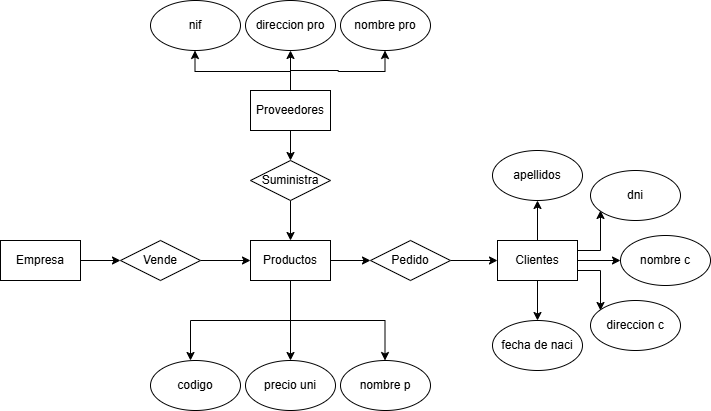

The diagram above was exported from draw.io. Its source (the exported page's mxGraphModel, read from the mxfile embedded in the PNG):
<mxGraphModel dx="1042" dy="562" grid="1" gridSize="10" guides="1" tooltips="1" connect="1" arrows="1" fold="1" page="1" pageScale="1" pageWidth="827" pageHeight="1169" math="0" shadow="0">
  <root>
    <mxCell id="0" />
    <mxCell id="1" parent="0" />
    <mxCell id="DKHnJ-P68hBZHldDde-7-5" edge="1" parent="1" source="DKHnJ-P68hBZHldDde-7-1" style="edgeStyle=orthogonalEdgeStyle;rounded=0;orthogonalLoop=1;jettySize=auto;html=1;" target="DKHnJ-P68hBZHldDde-7-2" value="">
      <mxGeometry relative="1" as="geometry" />
    </mxCell>
    <mxCell id="DKHnJ-P68hBZHldDde-7-1" parent="1" style="rounded=0;whiteSpace=wrap;html=1;" value="Empresa" vertex="1">
      <mxGeometry height="40" width="80" x="250" y="280" as="geometry" />
    </mxCell>
    <mxCell id="DKHnJ-P68hBZHldDde-7-6" edge="1" parent="1" source="DKHnJ-P68hBZHldDde-7-2" style="edgeStyle=orthogonalEdgeStyle;rounded=0;orthogonalLoop=1;jettySize=auto;html=1;" target="DKHnJ-P68hBZHldDde-7-4" value="">
      <mxGeometry relative="1" as="geometry" />
    </mxCell>
    <mxCell id="DKHnJ-P68hBZHldDde-7-2" parent="1" style="rhombus;whiteSpace=wrap;html=1;" value="Vende" vertex="1">
      <mxGeometry height="40" width="80" x="370" y="280" as="geometry" />
    </mxCell>
    <mxCell id="DKHnJ-P68hBZHldDde-7-8" edge="1" parent="1" source="DKHnJ-P68hBZHldDde-7-4" style="edgeStyle=orthogonalEdgeStyle;rounded=0;orthogonalLoop=1;jettySize=auto;html=1;" target="DKHnJ-P68hBZHldDde-7-7" value="">
      <mxGeometry relative="1" as="geometry" />
    </mxCell>
    <mxCell id="DKHnJ-P68hBZHldDde-7-14" edge="1" parent="1" source="DKHnJ-P68hBZHldDde-7-4" style="edgeStyle=orthogonalEdgeStyle;rounded=0;orthogonalLoop=1;jettySize=auto;html=1;" target="DKHnJ-P68hBZHldDde-7-13" value="">
      <mxGeometry relative="1" as="geometry" />
    </mxCell>
    <mxCell id="DKHnJ-P68hBZHldDde-7-4" parent="1" style="rounded=0;whiteSpace=wrap;html=1;" value="Productos" vertex="1">
      <mxGeometry height="40" width="80" x="500" y="280" as="geometry" />
    </mxCell>
    <mxCell id="DKHnJ-P68hBZHldDde-7-10" edge="1" parent="1" source="DKHnJ-P68hBZHldDde-7-7" style="edgeStyle=orthogonalEdgeStyle;rounded=0;orthogonalLoop=1;jettySize=auto;html=1;" target="DKHnJ-P68hBZHldDde-7-9" value="">
      <mxGeometry relative="1" as="geometry" />
    </mxCell>
    <mxCell id="DKHnJ-P68hBZHldDde-7-7" parent="1" style="rhombus;whiteSpace=wrap;html=1;" value="Pedido" vertex="1">
      <mxGeometry height="40" width="80" x="620" y="280" as="geometry" />
    </mxCell>
    <mxCell id="DKHnJ-P68hBZHldDde-7-23" edge="1" parent="1" source="DKHnJ-P68hBZHldDde-7-9" style="edgeStyle=orthogonalEdgeStyle;rounded=0;orthogonalLoop=1;jettySize=auto;html=1;" target="DKHnJ-P68hBZHldDde-7-21" value="">
      <mxGeometry relative="1" as="geometry" />
    </mxCell>
    <mxCell id="DKHnJ-P68hBZHldDde-7-24" edge="1" parent="1" source="DKHnJ-P68hBZHldDde-7-9" style="edgeStyle=orthogonalEdgeStyle;rounded=0;orthogonalLoop=1;jettySize=auto;html=1;" target="DKHnJ-P68hBZHldDde-7-19" value="">
      <mxGeometry relative="1" as="geometry" />
    </mxCell>
    <mxCell id="DKHnJ-P68hBZHldDde-7-25" edge="1" parent="1" source="DKHnJ-P68hBZHldDde-7-9" style="edgeStyle=orthogonalEdgeStyle;rounded=0;orthogonalLoop=1;jettySize=auto;html=1;" target="DKHnJ-P68hBZHldDde-7-18" value="">
      <mxGeometry relative="1" as="geometry" />
    </mxCell>
    <mxCell id="DKHnJ-P68hBZHldDde-7-9" parent="1" style="rounded=0;whiteSpace=wrap;html=1;" value="Clientes" vertex="1">
      <mxGeometry height="40" width="80" x="747" y="280" as="geometry" />
    </mxCell>
    <mxCell id="DKHnJ-P68hBZHldDde-7-11" parent="1" style="ellipse;whiteSpace=wrap;html=1;" value="nombre p&lt;span style=&quot;color: rgba(0, 0, 0, 0); font-family: monospace; font-size: 0px; text-align: start; text-wrap-mode: nowrap;&quot;&gt;%3CmxGraphModel%3E%3Croot%3E%3CmxCell%20id%3D%220%22%2F%3E%3CmxCell%20id%3D%221%22%20parent%3D%220%22%2F%3E%3CmxCell%20id%3D%222%22%20parent%3D%221%22%20style%3D%22rounded%3D0%3BwhiteSpace%3Dwrap%3Bhtml%3D1%3B%22%20value%3D%22Producto%22%20vertex%3D%221%22%3E%3CmxGeometry%20height%3D%2240%22%20width%3D%2280%22%20x%3D%22500%22%20y%3D%22280%22%20as%3D%22geometry%22%2F%3E%3C%2FmxCell%3E%3C%2Froot%3E%3C%2FmxGraphModel%3E&lt;/span&gt;" vertex="1">
      <mxGeometry height="50" width="90" x="590" y="400" as="geometry" />
    </mxCell>
    <mxCell id="DKHnJ-P68hBZHldDde-7-12" parent="1" style="ellipse;whiteSpace=wrap;html=1;" value="codigo&lt;span style=&quot;color: rgba(0, 0, 0, 0); font-family: monospace; font-size: 0px; text-align: start; text-wrap-mode: nowrap;&quot;&gt;%3CmxGraphModel%3E%3Croot%3E%3CmxCell%20id%3D%220%22%2F%3E%3CmxCell%20id%3D%221%22%20parent%3D%220%22%2F%3E%3CmxCell%20id%3D%222%22%20parent%3D%221%22%20style%3D%22ellipse%3BwhiteSpace%3Dwrap%3Bhtml%3D1%3B%22%20value%3D%22nombre%20p%26lt%3Bspan%20style%3D%26quot%3Bcolor%3A%20rgba(0%2C%200%2C%200%2C%200)%3B%20font-family%3A%20monospace%3B%20font-size%3A%200px%3B%20text-align%3A%20start%3B%20text-wrap-mode%3A%20nowrap%3B%26quot%3B%26gt%3B%253CmxGraphModel%253E%253Croot%253E%253CmxCell%2520id%253D%25220%2522%252F%253E%253CmxCell%2520id%253D%25221%2522%2520parent%253D%25220%2522%252F%253E%253CmxCell%2520id%253D%25222%2522%2520parent%253D%25221%2522%2520style%253D%2522rounded%253D0%253BwhiteSpace%253Dwrap%253Bhtml%253D1%253B%2522%2520value%253D%2522Producto%2522%2520vertex%253D%25221%2522%253E%253CmxGeometry%2520height%253D%252240%2522%2520width%253D%252280%2522%2520x%253D%2522500%2522%2520y%253D%2522280%2522%2520as%253D%2522geometry%2522%252F%253E%253C%252FmxCell%253E%253C%252Froot%253E%253C%252FmxGraphModel%253E%26lt%3B%2Fspan%26gt%3B%22%20vertex%3D%221%22%3E%3CmxGeometry%20height%3D%2250%22%20width%3D%2290%22%20x%3D%22390%22%20y%3D%22330%22%20as%3D%22geometry%22%2F%3E%3C%2FmxCell%3E%3C%2Froot%3E%3C%2FmxGraphModel%3E`&lt;/span&gt;" vertex="1">
      <mxGeometry height="50" width="90" x="400" y="400" as="geometry" />
    </mxCell>
    <mxCell id="DKHnJ-P68hBZHldDde-7-13" parent="1" style="ellipse;whiteSpace=wrap;html=1;" value="precio uni" vertex="1">
      <mxGeometry height="50" width="90" x="495" y="400" as="geometry" />
    </mxCell>
    <mxCell id="DKHnJ-P68hBZHldDde-7-15" edge="1" parent="1" style="edgeStyle=orthogonalEdgeStyle;rounded=0;orthogonalLoop=1;jettySize=auto;html=1;" value="">
      <mxGeometry relative="1" as="geometry">
        <Array as="points">
          <mxPoint x="540" y="360" />
          <mxPoint x="440" y="360" />
        </Array>
        <mxPoint x="540" y="340" as="sourcePoint" />
        <mxPoint x="440" y="400" as="targetPoint" />
      </mxGeometry>
    </mxCell>
    <mxCell id="DKHnJ-P68hBZHldDde-7-17" edge="1" parent="1" style="edgeStyle=orthogonalEdgeStyle;rounded=0;orthogonalLoop=1;jettySize=auto;html=1;" value="">
      <mxGeometry relative="1" as="geometry">
        <mxPoint x="540" y="360" as="sourcePoint" />
        <mxPoint x="634.5" y="400" as="targetPoint" />
      </mxGeometry>
    </mxCell>
    <mxCell id="DKHnJ-P68hBZHldDde-7-18" parent="1" style="ellipse;whiteSpace=wrap;html=1;" value="fecha de naci" vertex="1">
      <mxGeometry height="50" width="90" x="742" y="360" as="geometry" />
    </mxCell>
    <mxCell id="DKHnJ-P68hBZHldDde-7-19" parent="1" style="ellipse;whiteSpace=wrap;html=1;" value="apellidos&lt;span style=&quot;color: rgba(0, 0, 0, 0); font-family: monospace; font-size: 0px; text-align: start; text-wrap-mode: nowrap;&quot;&gt;%3CmxGraphModel%3E%3Croot%3E%3CmxCell%20id%3D%220%22%2F%3E%3CmxCell%20id%3D%221%22%20parent%3D%220%22%2F%3E%3CmxCell%20id%3D%222%22%20parent%3D%221%22%20style%3D%22ellipse%3BwhiteSpace%3Dwrap%3Bhtml%3D1%3B%22%20value%3D%22nombre%20c%22%20vertex%3D%221%22%3E%3CmxGeometry%20height%3D%2250%22%20width%3D%2290%22%20x%3D%22700%22%20y%3D%2230%22%20as%3D%22geometry%22%2F%3E%3C%2FmxCell%3E%3C%2Froot%3E%3C%2FmxGraphModel%3E&lt;/span&gt;" vertex="1">
      <mxGeometry height="50" width="90" x="742" y="190" as="geometry" />
    </mxCell>
    <mxCell id="DKHnJ-P68hBZHldDde-7-20" parent="1" style="ellipse;whiteSpace=wrap;html=1;" value="dni&lt;span style=&quot;color: rgba(0, 0, 0, 0); font-family: monospace; font-size: 0px; text-align: start; text-wrap-mode: nowrap;&quot;&gt;%3CmxGraphModel%3E%3Croot%3E%3CmxCell%20id%3D%220%22%2F%3E%3CmxCell%20id%3D%221%22%20parent%3D%220%22%2F%3E%3CmxCell%20id%3D%222%22%20parent%3D%221%22%20style%3D%22ellipse%3BwhiteSpace%3Dwrap%3Bhtml%3D1%3B%22%20value%3D%22nombre%20c%22%20vertex%3D%221%22%3E%3CmxGeometry%20height%3D%2250%22%20width%3D%2290%22%20x%3D%22700%22%20y%3D%2230%22%20as%3D%22geometry%22%2F%3E%3C%2FmxCell%3E%3C%2Froot%3E%3C%2FmxGraphModel%3E&lt;/span&gt;" vertex="1">
      <mxGeometry height="50" width="90" x="840" y="210" as="geometry" />
    </mxCell>
    <mxCell id="DKHnJ-P68hBZHldDde-7-21" parent="1" style="ellipse;whiteSpace=wrap;html=1;" value="nombre c" vertex="1">
      <mxGeometry height="50" width="90" x="870" y="275" as="geometry" />
    </mxCell>
    <mxCell id="DKHnJ-P68hBZHldDde-7-22" parent="1" style="ellipse;whiteSpace=wrap;html=1;" value="direccion c" vertex="1">
      <mxGeometry height="50" width="90" x="840" y="340" as="geometry" />
    </mxCell>
    <mxCell id="DKHnJ-P68hBZHldDde-7-27" edge="1" parent="1" source="DKHnJ-P68hBZHldDde-7-9" style="edgeStyle=orthogonalEdgeStyle;rounded=0;orthogonalLoop=1;jettySize=auto;html=1;exitX=1;exitY=0.25;exitDx=0;exitDy=0;" value="">
      <mxGeometry relative="1" as="geometry">
        <mxPoint x="850" y="290" as="sourcePoint" />
        <mxPoint x="850" y="250" as="targetPoint" />
      </mxGeometry>
    </mxCell>
    <mxCell id="DKHnJ-P68hBZHldDde-7-29" edge="1" parent="1" source="DKHnJ-P68hBZHldDde-7-9" style="edgeStyle=orthogonalEdgeStyle;rounded=0;orthogonalLoop=1;jettySize=auto;html=1;exitX=1;exitY=0.75;exitDx=0;exitDy=0;" value="">
      <mxGeometry relative="1" as="geometry">
        <mxPoint x="850" y="310" as="sourcePoint" />
        <mxPoint x="850" y="350" as="targetPoint" />
      </mxGeometry>
    </mxCell>
    <mxCell id="DKHnJ-P68hBZHldDde-7-32" edge="1" parent="1" source="DKHnJ-P68hBZHldDde-7-30" style="edgeStyle=orthogonalEdgeStyle;rounded=0;orthogonalLoop=1;jettySize=auto;html=1;" target="DKHnJ-P68hBZHldDde-7-4" value="">
      <mxGeometry relative="1" as="geometry" />
    </mxCell>
    <mxCell id="DKHnJ-P68hBZHldDde-7-30" parent="1" style="rhombus;whiteSpace=wrap;html=1;" value="Suministra" vertex="1">
      <mxGeometry height="40" width="80" x="500" y="200" as="geometry" />
    </mxCell>
    <mxCell id="DKHnJ-P68hBZHldDde-7-33" edge="1" parent="1" source="DKHnJ-P68hBZHldDde-7-31" style="edgeStyle=orthogonalEdgeStyle;rounded=0;orthogonalLoop=1;jettySize=auto;html=1;" target="DKHnJ-P68hBZHldDde-7-30" value="">
      <mxGeometry relative="1" as="geometry" />
    </mxCell>
    <mxCell id="DKHnJ-P68hBZHldDde-7-37" edge="1" parent="1" source="DKHnJ-P68hBZHldDde-7-31" style="edgeStyle=orthogonalEdgeStyle;rounded=0;orthogonalLoop=1;jettySize=auto;html=1;" target="DKHnJ-P68hBZHldDde-7-36" value="">
      <mxGeometry relative="1" as="geometry" />
    </mxCell>
    <mxCell id="DKHnJ-P68hBZHldDde-7-31" parent="1" style="rounded=0;whiteSpace=wrap;html=1;" value="Proveedores" vertex="1">
      <mxGeometry height="40" width="80" x="500" y="130" as="geometry" />
    </mxCell>
    <mxCell id="DKHnJ-P68hBZHldDde-7-34" parent="1" style="ellipse;whiteSpace=wrap;html=1;" value="nombre pro" vertex="1">
      <mxGeometry height="50" width="90" x="590" y="40" as="geometry" />
    </mxCell>
    <mxCell id="DKHnJ-P68hBZHldDde-7-35" parent="1" style="ellipse;whiteSpace=wrap;html=1;" value="nif" vertex="1">
      <mxGeometry height="50" width="90" x="400" y="40" as="geometry" />
    </mxCell>
    <mxCell id="DKHnJ-P68hBZHldDde-7-36" parent="1" style="ellipse;whiteSpace=wrap;html=1;" value="direccion pro" vertex="1">
      <mxGeometry height="50" width="90" x="495" y="40" as="geometry" />
    </mxCell>
    <mxCell id="DKHnJ-P68hBZHldDde-7-38" edge="1" parent="1" style="edgeStyle=orthogonalEdgeStyle;rounded=0;orthogonalLoop=1;jettySize=auto;html=1;" value="">
      <mxGeometry relative="1" as="geometry">
        <mxPoint x="540" y="110" as="sourcePoint" />
        <mxPoint x="634.5" y="90" as="targetPoint" />
      </mxGeometry>
    </mxCell>
    <mxCell id="DKHnJ-P68hBZHldDde-7-39" edge="1" parent="1" style="edgeStyle=orthogonalEdgeStyle;rounded=0;orthogonalLoop=1;jettySize=auto;html=1;" value="">
      <mxGeometry relative="1" as="geometry">
        <mxPoint x="540" y="111" as="sourcePoint" />
        <mxPoint x="444.5" y="90" as="targetPoint" />
      </mxGeometry>
    </mxCell>
  </root>
</mxGraphModel>